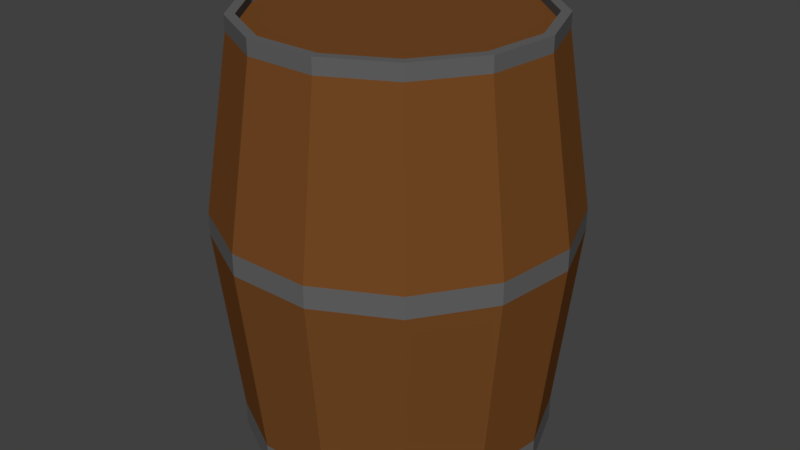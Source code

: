 # Source: barrel.blend  (saved by Blender 2.77.0; exported with 4.5.12 LTS)
import bpy
from mathutils import Matrix  # noqa: F401  (used for matrix-valued properties, if any)

bpy.ops.wm.read_factory_settings(use_empty=True)
scene = bpy.context.scene
scene.name = 'Scene'

# ---- collections
col_collection_1 = bpy.data.collections.new('Collection 1'); scene.collection.children.link(col_collection_1)

# ---- materials (node trees are filled in below, after node groups)
mat_barrelmetal = bpy.data.materials.new('barrelmetal')
mat_barrelmetal.alpha_threshold = 0.0
mat_barrelmetal.use_transparent_shadow = False
mat_barrelmetal.diffuse_color = (0.1237, 0.1237, 0.1237, 1.0)
mat_barrelmetal.roughness = 0.5
mat_barrelwood = bpy.data.materials.new('barrelwood')
mat_barrelwood.alpha_threshold = 0.0
mat_barrelwood.use_transparent_shadow = False
mat_barrelwood.diffuse_color = (0.1734, 0.06544, 0.01733, 1.0)
mat_barrelwood.roughness = 0.5

# ---- material node trees

# ---- world
world_world = bpy.data.worlds.new('World'); scene.world = world_world
world_world.color = (0.05088, 0.05088, 0.05088)
world_world.use_sun_shadow = False
world_world.sun_shadow_jitter_overblur = 0.0
world_world.cycles.sampling_method = 'MANUAL'

# ---- meshes
me_cylinder = bpy.data.meshes.new('Cylinder')
me_cylinder.from_pydata([(5.588e-08, 0.5346, -0.1897), (5.588e-08, 0.5346, -0.1054), (0.2484, 0.4733, -0.1897), (0.2484, 0.4733, -0.1054), (0.4399, 0.3037, -0.1897), (0.4399, 0.3037, -0.1054), (0.5307, 0.06444, -0.1897), (0.5307, 0.06444, -0.1054), (0.4998, -0.1896, -0.1897), (0.4998, -0.1896, -0.1054), (0.3545, -0.4001, -0.1897), (0.3545, -0.4001, -0.1054), (0.1279, -0.519, -0.1897), (0.1279, -0.519, -0.1054), (-0.1279, -0.519, -0.1897), (-0.1279, -0.519, -0.1054), (-0.3545, -0.4001, -0.1897), (-0.3545, -0.4001, -0.1054), (-0.4998, -0.1896, -0.1897), (-0.4998, -0.1896, -0.1054), (-0.5307, 0.06444, -0.1897), (-0.5307, 0.06444, -0.1054), (-0.4399, 0.3037, -0.1897), (-0.4399, 0.3037, -0.1054), (-0.2484, 0.4733, -0.1897), (-0.2484, 0.4733, -0.1054), (0.2825, 0.5383, 0.5606), (9.208e-08, 0.608, 0.5606), (0.5003, 0.3454, 0.5606), (0.6035, 0.07328, 0.5606), (0.5685, -0.2156, 0.5606), (0.4032, -0.4551, 0.5606), (0.1455, -0.5903, 0.5606), (-0.1455, -0.5903, 0.5606), (-0.4032, -0.4551, 0.5606), (-0.5685, -0.2156, 0.5606), (-0.6035, 0.07328, 0.5606), (-0.5003, 0.3454, 0.5606), (-0.2825, 0.5383, 0.5606), (0.2825, 0.5383, 0.6356), (9.12e-08, 0.608, 0.6356), (0.5003, 0.3454, 0.6356), (0.6035, 0.07328, 0.6356), (0.5685, -0.2156, 0.6356), (0.4032, -0.4551, 0.6356), (0.1455, -0.5903, 0.6356), (-0.1455, -0.5903, 0.6356), (-0.4032, -0.4551, 0.6356), (-0.5685, -0.2156, 0.6356), (-0.6035, 0.07328, 0.6356), (-0.5003, 0.3454, 0.6356), (-0.2825, 0.5383, 0.6356), (0.2393, 0.4559, 1.225), (9.125e-08, 0.5149, 1.225), (0.4238, 0.2925, 1.225), (0.5112, 0.06207, 1.225), (0.4815, -0.1826, 1.225), (0.3415, -0.3854, 1.225), (0.1232, -0.5, 1.225), (-0.1232, -0.5, 1.225), (-0.3415, -0.3854, 1.225), (-0.4815, -0.1826, 1.225), (-0.5112, 0.06207, 1.225), (-0.4238, 0.2925, 1.225), (-0.2393, 0.4559, 1.225), (0.2393, 0.4559, 1.277), (8.799e-08, 0.5149, 1.277), (0.4238, 0.2925, 1.277), (0.5112, 0.06207, 1.277), (0.4815, -0.1826, 1.277), (0.3415, -0.3854, 1.277), (0.1232, -0.5, 1.277), (-0.1232, -0.5, 1.277), (-0.3415, -0.3854, 1.277), (-0.4815, -0.1826, 1.277), (-0.5112, 0.06207, 1.277), (-0.4238, 0.2925, 1.277), (-0.2393, 0.4559, 1.277), (0.2239, 0.4266, 1.277), (9.089e-08, 0.4818, 1.277), (0.3965, 0.2737, 1.277), (0.4783, 0.05808, 1.277), (0.4505, -0.1709, 1.277), (0.3195, -0.3606, 1.277), (0.1153, -0.4678, 1.277), (-0.1153, -0.4678, 1.277), (-0.3195, -0.3606, 1.277), (-0.4505, -0.1709, 1.277), (-0.4783, 0.05808, 1.277), (-0.3965, 0.2737, 1.277), (-0.2239, 0.4266, 1.277), (0.2239, 0.4266, 1.247), (9.089e-08, 0.4818, 1.247), (0.3965, 0.2737, 1.247), (0.4783, 0.05808, 1.247), (0.4505, -0.1709, 1.247), (0.3195, -0.3606, 1.247), (0.1153, -0.4678, 1.247), (-0.1153, -0.4678, 1.247), (-0.3195, -0.3606, 1.247), (-0.4505, -0.1709, 1.247), (-0.4783, 0.05808, 1.247), (-0.3965, 0.2737, 1.247), (-0.2239, 0.4266, 1.247)], [], [(0, 1, 3, 2), (2, 3, 5, 4), (4, 5, 7, 6), (6, 7, 9, 8), (8, 9, 11, 10), (10, 11, 13, 12), (12, 13, 15, 14), (14, 15, 17, 16), (16, 17, 19, 18), (18, 19, 21, 20), (20, 21, 23, 22), (9, 7, 29, 30), (22, 23, 25, 24), (24, 25, 1, 0), (0, 2, 4, 6, 8, 10, 12, 14, 16, 18, 20, 22, 24), (35, 34, 47, 48), (19, 17, 34, 35), (5, 3, 26, 28), (15, 13, 32, 33), (25, 23, 37, 38), (11, 9, 30, 31), (21, 19, 35, 36), (7, 5, 28, 29), (17, 15, 33, 34), (3, 1, 27, 26), (1, 25, 38, 27), (13, 11, 31, 32), (23, 21, 36, 37), (40, 51, 64, 53), (28, 26, 39, 41), (36, 35, 48, 49), (29, 28, 41, 42), (37, 36, 49, 50), (30, 29, 42, 43), (38, 37, 50, 51), (31, 30, 43, 44), (27, 38, 51, 40), (32, 31, 44, 45), (33, 32, 45, 46), (34, 33, 46, 47), (26, 27, 40, 39), (61, 60, 73, 74), (45, 44, 57, 58), (46, 45, 58, 59), (47, 46, 59, 60), (39, 40, 53, 52), (48, 47, 60, 61), (41, 39, 52, 54), (49, 48, 61, 62), (42, 41, 54, 55), (50, 49, 62, 63), (43, 42, 55, 56), (51, 50, 63, 64), (44, 43, 56, 57), (70, 69, 82, 83), (54, 52, 65, 67), (62, 61, 74, 75), (55, 54, 67, 68), (63, 62, 75, 76), (56, 55, 68, 69), (64, 63, 76, 77), (57, 56, 69, 70), (53, 64, 77, 66), (58, 57, 70, 71), (59, 58, 71, 72), (60, 59, 72, 73), (52, 53, 66, 65), (87, 86, 99, 100), (66, 77, 90, 79), (71, 70, 83, 84), (72, 71, 84, 85), (73, 72, 85, 86), (65, 66, 79, 78), (74, 73, 86, 87), (67, 65, 78, 80), (75, 74, 87, 88), (68, 67, 80, 81), (76, 75, 88, 89), (69, 68, 81, 82), (77, 76, 89, 90), (91, 92, 103, 102, 101, 100, 99, 98, 97, 96, 95, 94, 93), (80, 78, 91, 93), (88, 87, 100, 101), (81, 80, 93, 94), (89, 88, 101, 102), (82, 81, 94, 95), (90, 89, 102, 103), (83, 82, 95, 96), (79, 90, 103, 92), (84, 83, 96, 97), (85, 84, 97, 98), (86, 85, 98, 99), (78, 79, 92, 91)])
me_cylinder.polygons.foreach_set('material_index', [0, 0, 0, 0, 0, 0, 0, 0, 0, 0, 0, 1, 0, 0, 0, 0, 1, 1, 1, 1, 1, 1, 1, 1, 1, 1, 1, 1, 1, 0, 0, 0, 0, 0, 0, 0, 0, 0, 0, 0, 0, 0, 1, 1, 1, 1, 1, 1, 1, 1, 1, 1, 1, 1, 0, 0, 0, 0, 0, 0, 0, 0, 0, 0, 0, 0, 0, 0, 0, 0, 0, 0, 0, 0, 0, 0, 0, 0, 0, 0, 1, 0, 0, 0, 0, 0, 0, 0, 0, 0, 0, 0, 0])
me_cylinder.materials.append(mat_barrelmetal)
me_cylinder.materials.append(mat_barrelwood)
me_cylinder.use_remesh_preserve_volume = False
me_cylinder.use_remesh_preserve_attributes = False
me_cylinder.use_mirror_vertex_groups = False
me_cylinder.update()

# ---- objects
ob_cylinder = bpy.data.objects.new('Cylinder', me_cylinder)

# ---- transforms, parenting, visibility, modifiers, constraints
ob_cylinder.location = (0.0, 0.0, 0.0)
ob_cylinder.lineart.crease_threshold = 0.0

# ---- collection membership
col_collection_1.objects.link(ob_cylinder)

# ---- scene / render settings (as saved in the file)
scene.frame_start = 1; scene.frame_end = 250; scene.frame_set(1)
scene.render.engine = 'BLENDER_EEVEE_NEXT'
scene.render.resolution_percentage = 50
scene.render.dither_intensity = 0.0
scene.cycles.use_denoising = False
scene.cycles.samples = 128
scene.cycles.sampling_pattern = 'TABULATED_SOBOL'
scene.cycles.light_sampling_threshold = 0.0
scene.cycles.use_adaptive_sampling = False
scene.cycles.use_light_tree = False
scene.cycles.blur_glossy = 0.0
scene.cycles.sample_clamp_indirect = 0.0
scene.view_settings.view_transform = 'Standard'
bpy.context.view_layer.update()

# ---- added for rendering (the .blend has no active camera and no usable light): camera, sun
cam_auto = bpy.data.cameras.new('AutoCamera')
cam_auto.lens = 50.0
cam_auto.sensor_width = 36.0
cam_auto.clip_end = 1000.0
ob_auto_camera = bpy.data.objects.new('AutoCamera', cam_auto)
scene.collection.objects.link(ob_auto_camera)
ob_auto_camera.location = (2.07774, -2.48446, 2.20563)
ob_auto_camera.rotation_euler = (1.09748, -7.21219e-08, 0.694738)
scene.camera = ob_auto_camera
light_auto_sun = bpy.data.lights.new('AutoSun', 'SUN')
light_auto_sun.energy = 3.0
light_auto_sun.angle = 0.0523599
ob_auto_sun = bpy.data.objects.new('AutoSun', light_auto_sun)
scene.collection.objects.link(ob_auto_sun)
ob_auto_sun.rotation_euler = (0.872665, 0.174533, 0.523599)
bpy.context.view_layer.update()
